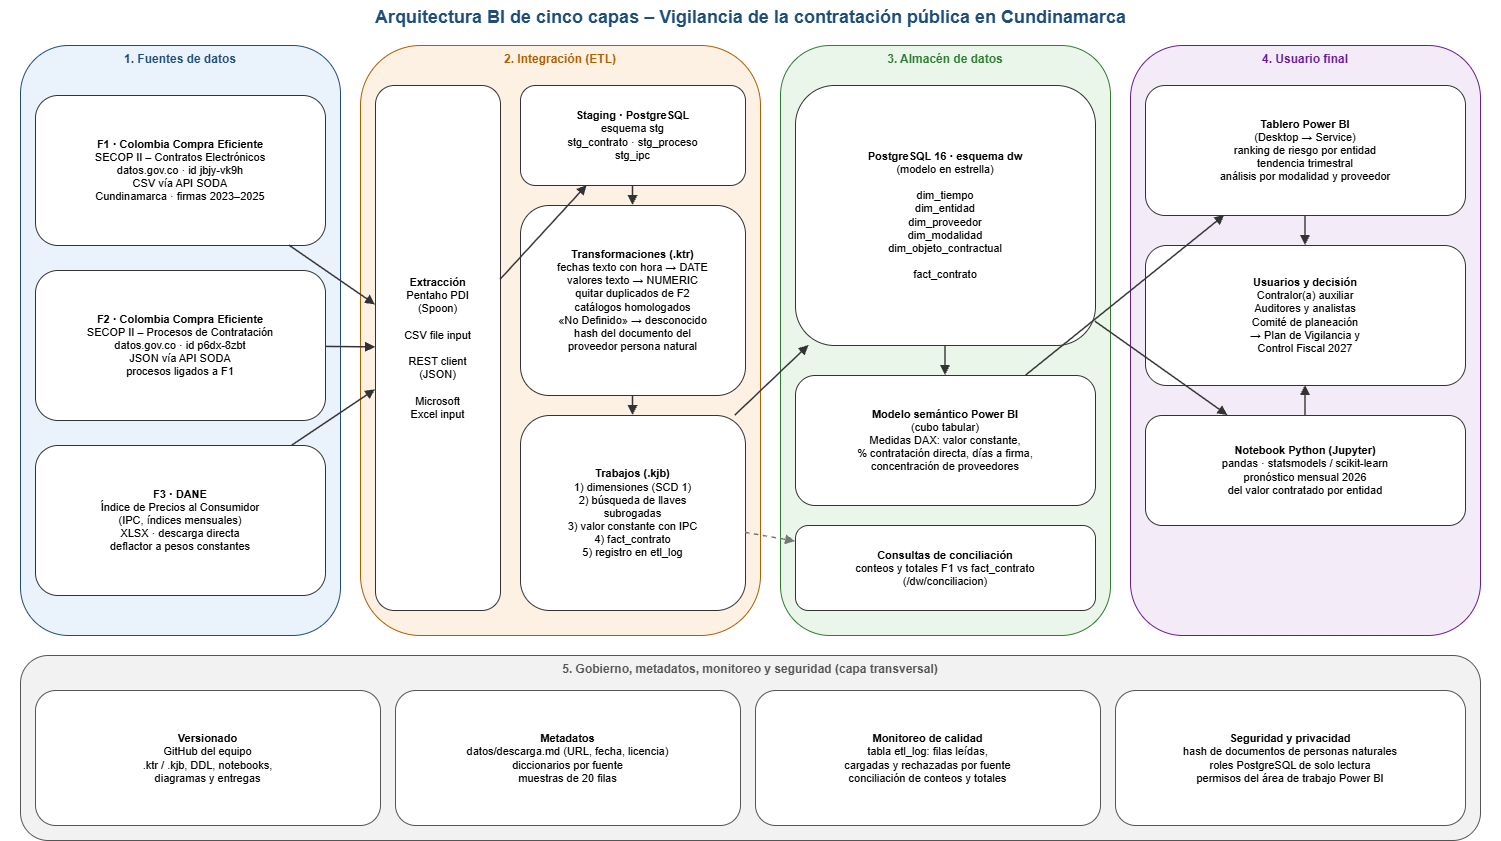

The diagram above was exported from draw.io. Its source (the exported page's mxGraphModel, read from the mxfile embedded in the PNG):
<mxGraphModel dx="1036" dy="560" grid="1" gridSize="10" guides="1" tooltips="1" connect="1" arrows="1" fold="1" page="1" pageScale="1" pageWidth="827" pageHeight="1169" math="0" shadow="0">
  <root>
    <mxCell id="0" />
    <mxCell id="1" parent="0" />
    <mxCell id="title" parent="1" style="text;html=1;align=center;fontSize=18;fontStyle=1;fontColor=#1f4e79;" value="Arquitectura BI de cinco capas – Vigilancia de la contratación pública en Cundinamarca" vertex="1">
      <mxGeometry height="34" width="1500" y="5" as="geometry" />
    </mxCell>
    <mxCell id="L1" parent="1" style="rounded=1;whiteSpace=wrap;html=1;fillColor=#eaf2fb;strokeColor=#1f4e79;fontSize=12;verticalAlign=top;align=center;fontColor=#1f4e79;" value="&lt;b&gt;1. Fuentes de datos&lt;/b&gt;" vertex="1">
      <mxGeometry height="590" width="320" x="20" y="50" as="geometry" />
    </mxCell>
    <mxCell id="L2" parent="1" style="rounded=1;whiteSpace=wrap;html=1;fillColor=#fdf1e3;strokeColor=#b35c00;fontSize=12;verticalAlign=top;align=center;fontColor=#b35c00;" value="&lt;b&gt;2. Integración (ETL)&lt;/b&gt;" vertex="1">
      <mxGeometry height="590" width="400" x="360" y="50" as="geometry" />
    </mxCell>
    <mxCell id="L3" parent="1" style="rounded=1;whiteSpace=wrap;html=1;fillColor=#eaf6ea;strokeColor=#2e7d32;fontSize=12;verticalAlign=top;align=center;fontColor=#2e7d32;" value="&lt;b&gt;3. Almacén de datos&lt;/b&gt;" vertex="1">
      <mxGeometry height="590" width="330" x="780" y="50" as="geometry" />
    </mxCell>
    <mxCell id="L4" parent="1" style="rounded=1;whiteSpace=wrap;html=1;fillColor=#f3ecf8;strokeColor=#6a1b9a;fontSize=12;verticalAlign=top;align=center;fontColor=#6a1b9a;" value="&lt;b&gt;4. Usuario final&lt;/b&gt;" vertex="1">
      <mxGeometry height="590" width="350" x="1130" y="50" as="geometry" />
    </mxCell>
    <mxCell id="L5" parent="1" style="rounded=1;whiteSpace=wrap;html=1;fillColor=#f2f2f2;strokeColor=#555555;fontSize=12;verticalAlign=top;align=center;fontColor=#555555;" value="&lt;b&gt;5. Gobierno, metadatos, monitoreo y seguridad (capa transversal)&lt;/b&gt;" vertex="1">
      <mxGeometry height="185" width="1460" x="20" y="660" as="geometry" />
    </mxCell>
    <mxCell id="F1" parent="1" style="rounded=1;whiteSpace=wrap;html=1;fillColor=#ffffff;strokeColor=#333333;fontSize=11;verticalAlign=middle;align=center;" value="&lt;b&gt;F1 · Colombia Compra Eficiente&lt;/b&gt;&lt;br&gt;SECOP II – Contratos Electrónicos&lt;br&gt;datos.gov.co · id jbjy-vk9h&lt;br&gt;CSV vía API SODA&lt;br&gt;Cundinamarca · firmas 2023–2025" vertex="1">
      <mxGeometry height="150" width="290" x="35" y="100" as="geometry" />
    </mxCell>
    <mxCell id="F2" parent="1" style="rounded=1;whiteSpace=wrap;html=1;fillColor=#ffffff;strokeColor=#333333;fontSize=11;verticalAlign=middle;align=center;" value="&lt;b&gt;F2 · Colombia Compra Eficiente&lt;/b&gt;&lt;br&gt;SECOP II – Procesos de Contratación&lt;br&gt;datos.gov.co · id p6dx-8zbt&lt;br&gt;JSON vía API SODA&lt;br&gt;procesos ligados a F1" vertex="1">
      <mxGeometry height="150" width="290" x="35" y="275" as="geometry" />
    </mxCell>
    <mxCell id="F3" parent="1" style="rounded=1;whiteSpace=wrap;html=1;fillColor=#ffffff;strokeColor=#333333;fontSize=11;verticalAlign=middle;align=center;" value="&lt;b&gt;F3 · DANE&lt;/b&gt;&lt;br&gt;Índice de Precios al Consumidor&lt;br&gt;(IPC, índices mensuales)&lt;br&gt;XLSX · descarga directa&lt;br&gt;deflactor a pesos constantes" vertex="1">
      <mxGeometry height="150" width="290" x="35" y="450" as="geometry" />
    </mxCell>
    <mxCell id="EX" parent="1" style="rounded=1;whiteSpace=wrap;html=1;fillColor=#ffffff;strokeColor=#333333;fontSize=11;verticalAlign=middle;align=center;" value="&lt;b&gt;Extracción&lt;/b&gt;&lt;br&gt;Pentaho PDI&lt;br&gt;(Spoon)&lt;br&gt;&lt;br&gt;CSV file input&lt;br&gt;&lt;br&gt;REST client&lt;br&gt;(JSON)&lt;br&gt;&lt;br&gt;Microsoft&lt;br&gt;Excel input" vertex="1">
      <mxGeometry height="525" width="125" x="375" y="90" as="geometry" />
    </mxCell>
    <mxCell id="ST" parent="1" style="rounded=1;whiteSpace=wrap;html=1;fillColor=#ffffff;strokeColor=#333333;fontSize=11;verticalAlign=middle;align=center;" value="&lt;b&gt;Staging · PostgreSQL&lt;/b&gt;&lt;br&gt;esquema stg&lt;br&gt;stg_contrato · stg_proceso&lt;br&gt;stg_ipc" vertex="1">
      <mxGeometry height="100" width="225" x="520" y="90" as="geometry" />
    </mxCell>
    <mxCell id="TR" parent="1" style="rounded=1;whiteSpace=wrap;html=1;fillColor=#ffffff;strokeColor=#333333;fontSize=11;verticalAlign=middle;align=center;" value="&lt;b&gt;Transformaciones (.ktr)&lt;/b&gt;&lt;br&gt;fechas texto con hora → DATE&lt;br&gt;valores texto → NUMERIC&lt;br&gt;quitar duplicados de F2&lt;br&gt;catálogos homologados&lt;br&gt;«No Definido» → desconocido&lt;br&gt;hash del documento del&lt;br&gt;proveedor persona natural" vertex="1">
      <mxGeometry height="190" width="225" x="520" y="210" as="geometry" />
    </mxCell>
    <mxCell id="CA" parent="1" style="rounded=1;whiteSpace=wrap;html=1;fillColor=#ffffff;strokeColor=#333333;fontSize=11;verticalAlign=middle;align=center;" value="&lt;b&gt;Trabajos (.kjb)&lt;/b&gt;&lt;br&gt;1) dimensiones (SCD 1)&lt;br&gt;2) búsqueda de llaves&lt;br&gt;subrogadas&lt;br&gt;3) valor constante con IPC&lt;br&gt;4) fact_contrato&lt;br&gt;5) registro en etl_log" vertex="1">
      <mxGeometry height="195" width="225" x="520" y="420" as="geometry" />
    </mxCell>
    <mxCell id="DW" parent="1" style="rounded=1;whiteSpace=wrap;html=1;fillColor=#ffffff;strokeColor=#333333;fontSize=11;verticalAlign=middle;align=center;" value="&lt;b&gt;PostgreSQL 16 · esquema dw&lt;/b&gt;&lt;br&gt;(modelo en estrella)&lt;br&gt;&lt;br&gt;dim_tiempo&lt;br&gt;dim_entidad&lt;br&gt;dim_proveedor&lt;br&gt;dim_modalidad&lt;br&gt;dim_objeto_contractual&lt;br&gt;&lt;br&gt;fact_contrato" vertex="1">
      <mxGeometry height="260" width="300" x="795" y="90" as="geometry" />
    </mxCell>
    <mxCell id="SM" parent="1" style="rounded=1;whiteSpace=wrap;html=1;fillColor=#ffffff;strokeColor=#333333;fontSize=11;verticalAlign=middle;align=center;" value="&lt;b&gt;Modelo semántico Power BI&lt;/b&gt;&lt;br&gt;(cubo tabular)&lt;br&gt;Medidas DAX: valor constante,&lt;br&gt;% contratación directa, días a firma,&lt;br&gt;concentración de proveedores" vertex="1">
      <mxGeometry height="130" width="300" x="795" y="380" as="geometry" />
    </mxCell>
    <mxCell id="CN" parent="1" style="rounded=1;whiteSpace=wrap;html=1;fillColor=#ffffff;strokeColor=#333333;fontSize=11;verticalAlign=middle;align=center;" value="&lt;b&gt;Consultas de conciliación&lt;/b&gt;&lt;br&gt;conteos y totales F1 vs fact_contrato&lt;br&gt;(/dw/conciliacion)" vertex="1">
      <mxGeometry height="85" width="300" x="795" y="530" as="geometry" />
    </mxCell>
    <mxCell id="PB" parent="1" style="rounded=1;whiteSpace=wrap;html=1;fillColor=#ffffff;strokeColor=#333333;fontSize=11;verticalAlign=middle;align=center;" value="&lt;b&gt;Tablero Power BI&lt;/b&gt;&lt;br&gt;(Desktop → Service)&lt;br&gt;ranking de riesgo por entidad&lt;br&gt;tendencia trimestral&lt;br&gt;análisis por modalidad y proveedor" vertex="1">
      <mxGeometry height="130" width="320" x="1145" y="90" as="geometry" />
    </mxCell>
    <mxCell id="US" parent="1" style="rounded=1;whiteSpace=wrap;html=1;fillColor=#ffffff;strokeColor=#333333;fontSize=11;verticalAlign=middle;align=center;" value="&lt;b&gt;Usuarios y decisión&lt;/b&gt;&lt;br&gt;Contralor(a) auxiliar&lt;br&gt;Auditores y analistas&lt;br&gt;Comité de planeación&lt;br&gt;→ Plan de Vigilancia y&lt;br&gt;Control Fiscal 2027" vertex="1">
      <mxGeometry height="140" width="320" x="1145" y="250" as="geometry" />
    </mxCell>
    <mxCell id="NB" parent="1" style="rounded=1;whiteSpace=wrap;html=1;fillColor=#ffffff;strokeColor=#333333;fontSize=11;verticalAlign=middle;align=center;" value="&lt;b&gt;Notebook Python (Jupyter)&lt;/b&gt;&lt;br&gt;pandas · statsmodels / scikit-learn&lt;br&gt;pronóstico mensual 2026&lt;br&gt;del valor contratado por entidad" vertex="1">
      <mxGeometry height="110" width="320" x="1145" y="420" as="geometry" />
    </mxCell>
    <mxCell id="G1" parent="1" style="rounded=1;whiteSpace=wrap;html=1;fillColor=#ffffff;strokeColor=#555;fontSize=11;verticalAlign=middle;align=center;" value="&lt;b&gt;Versionado&lt;/b&gt;&lt;br&gt;GitHub del equipo&lt;br&gt;.ktr / .kjb, DDL, notebooks,&lt;br&gt;diagramas y entregas" vertex="1">
      <mxGeometry height="135" width="345" x="35" y="695" as="geometry" />
    </mxCell>
    <mxCell id="G2" parent="1" style="rounded=1;whiteSpace=wrap;html=1;fillColor=#ffffff;strokeColor=#555;fontSize=11;verticalAlign=middle;align=center;" value="&lt;b&gt;Metadatos&lt;/b&gt;&lt;br&gt;datos/descarga.md (URL, fecha, licencia)&lt;br&gt;diccionarios por fuente&lt;br&gt;muestras de 20 filas" vertex="1">
      <mxGeometry height="135" width="345" x="395" y="695" as="geometry" />
    </mxCell>
    <mxCell id="G3" parent="1" style="rounded=1;whiteSpace=wrap;html=1;fillColor=#ffffff;strokeColor=#555;fontSize=11;verticalAlign=middle;align=center;" value="&lt;b&gt;Monitoreo de calidad&lt;/b&gt;&lt;br&gt;tabla etl_log: filas leídas,&lt;br&gt;cargadas y rechazadas por fuente&lt;br&gt;conciliación de conteos y totales" vertex="1">
      <mxGeometry height="135" width="345" x="755" y="695" as="geometry" />
    </mxCell>
    <mxCell id="G4" parent="1" style="rounded=1;whiteSpace=wrap;html=1;fillColor=#ffffff;strokeColor=#555;fontSize=11;verticalAlign=middle;align=center;" value="&lt;b&gt;Seguridad y privacidad&lt;/b&gt;&lt;br&gt;hash de documentos de personas naturales&lt;br&gt;roles PostgreSQL de solo lectura&lt;br&gt;permisos del área de trabajo Power BI" vertex="1">
      <mxGeometry height="135" width="350" x="1115" y="695" as="geometry" />
    </mxCell>
    <mxCell id="e0" edge="1" parent="1" source="F1" style="endArrow=block;endFill=1;html=1;strokeColor=#333333;strokeWidth=1.5;" target="EX" value="">
      <mxGeometry relative="1" as="geometry" />
    </mxCell>
    <mxCell id="e1" edge="1" parent="1" source="F2" style="endArrow=block;endFill=1;html=1;strokeColor=#333333;strokeWidth=1.5;" target="EX" value="">
      <mxGeometry relative="1" as="geometry" />
    </mxCell>
    <mxCell id="e2" edge="1" parent="1" source="F3" style="endArrow=block;endFill=1;html=1;strokeColor=#333333;strokeWidth=1.5;" target="EX" value="">
      <mxGeometry relative="1" as="geometry" />
    </mxCell>
    <mxCell id="e3" edge="1" parent="1" source="EX" style="endArrow=block;endFill=1;html=1;strokeColor=#333333;strokeWidth=1.5;" target="ST" value="">
      <mxGeometry relative="1" as="geometry" />
    </mxCell>
    <mxCell id="e4" edge="1" parent="1" source="ST" style="endArrow=block;endFill=1;html=1;strokeColor=#333333;strokeWidth=1.5;" target="TR" value="">
      <mxGeometry relative="1" as="geometry" />
    </mxCell>
    <mxCell id="e5" edge="1" parent="1" source="TR" style="endArrow=block;endFill=1;html=1;strokeColor=#333333;strokeWidth=1.5;" target="CA" value="">
      <mxGeometry relative="1" as="geometry" />
    </mxCell>
    <mxCell id="e6" edge="1" parent="1" source="CA" style="endArrow=block;endFill=1;html=1;strokeColor=#333333;strokeWidth=1.5;" target="DW" value="">
      <mxGeometry relative="1" as="geometry" />
    </mxCell>
    <mxCell id="e7" edge="1" parent="1" source="CA" style="endArrow=block;endFill=1;html=1;strokeColor=#777;strokeWidth=1.5;dashed=1;" target="CN" value="">
      <mxGeometry relative="1" as="geometry" />
    </mxCell>
    <mxCell id="e8" edge="1" parent="1" source="DW" style="endArrow=block;endFill=1;html=1;strokeColor=#333333;strokeWidth=1.5;" target="SM" value="">
      <mxGeometry relative="1" as="geometry" />
    </mxCell>
    <mxCell id="e9" edge="1" parent="1" source="DW" style="endArrow=block;endFill=1;html=1;strokeColor=#333333;strokeWidth=1.5;" target="NB" value="">
      <mxGeometry relative="1" as="geometry" />
    </mxCell>
    <mxCell id="e10" edge="1" parent="1" source="SM" style="endArrow=block;endFill=1;html=1;strokeColor=#333333;strokeWidth=1.5;" target="PB" value="">
      <mxGeometry relative="1" as="geometry" />
    </mxCell>
    <mxCell id="e11" edge="1" parent="1" source="PB" style="endArrow=block;endFill=1;html=1;strokeColor=#333333;strokeWidth=1.5;" target="US" value="">
      <mxGeometry relative="1" as="geometry" />
    </mxCell>
    <mxCell id="e12" edge="1" parent="1" source="NB" style="endArrow=block;endFill=1;html=1;strokeColor=#333333;strokeWidth=1.5;" target="US" value="">
      <mxGeometry relative="1" as="geometry" />
    </mxCell>
  </root>
</mxGraphModel>